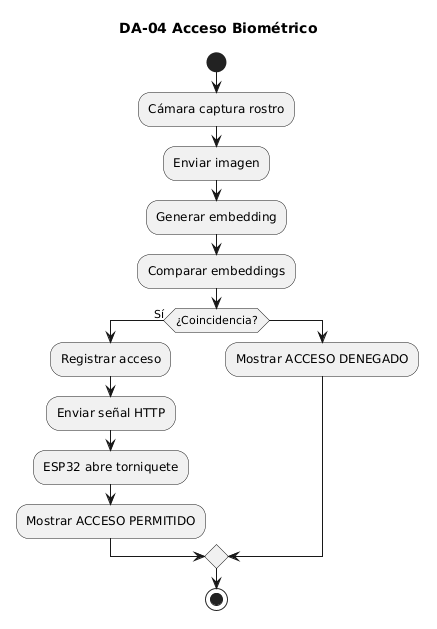

The diagram above was rendered by PlantUML. Its source (embedded in the PNG):
@startuml
title DA-04 Acceso Biométrico

start

:Cámara captura rostro;

:Enviar imagen;

:Generar embedding;

:Comparar embeddings;

if (¿Coincidencia?) then (Sí)

:Registrar acceso;

:Enviar señal HTTP;

:ESP32 abre torniquete;

:Mostrar ACCESO PERMITIDO;

else

:Mostrar ACCESO DENEGADO;

endif

stop
@enduml